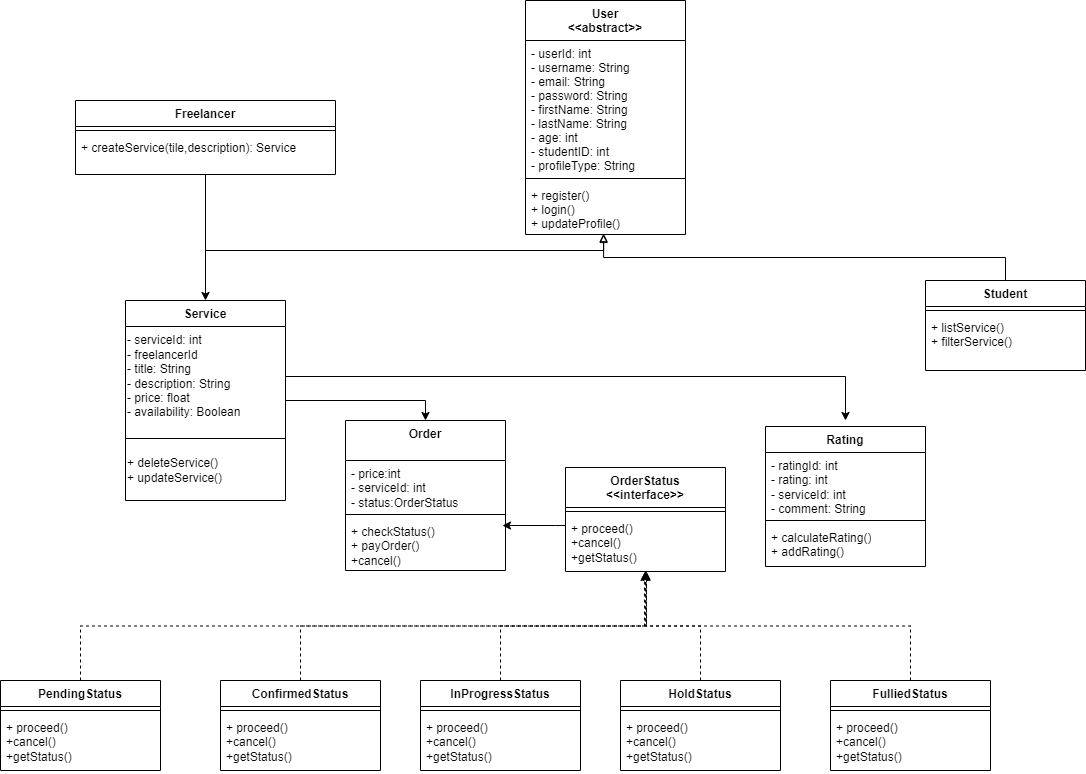

The diagram above was exported from draw.io. Its source (the exported page's mxGraphModel, read from the mxfile embedded in the PNG):
<mxGraphModel dx="1562" dy="945" grid="1" gridSize="10" guides="1" tooltips="1" connect="1" arrows="1" fold="1" page="1" pageScale="1" pageWidth="1169" pageHeight="827" math="0" shadow="0">
  <root>
    <mxCell id="WIyWlLk6GJQsqaUBKTNV-0" />
    <mxCell id="WIyWlLk6GJQsqaUBKTNV-1" parent="WIyWlLk6GJQsqaUBKTNV-0" />
    <mxCell id="zkfFHV4jXpPFQw0GAbJ--0" value="User&#10;&lt;&lt;abstract&gt;&gt;" style="swimlane;fontStyle=1;align=center;verticalAlign=top;childLayout=stackLayout;horizontal=1;startSize=40;horizontalStack=0;resizeParent=1;resizeLast=0;collapsible=1;marginBottom=0;rounded=0;shadow=0;strokeWidth=1;" parent="WIyWlLk6GJQsqaUBKTNV-1" vertex="1">
      <mxGeometry x="580" y="10" width="160" height="234" as="geometry">
        <mxRectangle x="220" y="120" width="160" height="26" as="alternateBounds" />
      </mxGeometry>
    </mxCell>
    <mxCell id="zkfFHV4jXpPFQw0GAbJ--1" value="- userId: int&#10;- username: String&#10;- email: String&#10;- password: String&#10;- firstName: String&#10;- lastName: String&#10;- age: int&#10;- studentID: int&#10;- profileType: String&#10;" style="text;align=left;verticalAlign=top;spacingLeft=4;spacingRight=4;overflow=hidden;rotatable=0;points=[[0,0.5],[1,0.5]];portConstraint=eastwest;" parent="zkfFHV4jXpPFQw0GAbJ--0" vertex="1">
      <mxGeometry y="40" width="160" height="134" as="geometry" />
    </mxCell>
    <mxCell id="zkfFHV4jXpPFQw0GAbJ--4" value="" style="line;html=1;strokeWidth=1;align=left;verticalAlign=middle;spacingTop=-1;spacingLeft=3;spacingRight=3;rotatable=0;labelPosition=right;points=[];portConstraint=eastwest;" parent="zkfFHV4jXpPFQw0GAbJ--0" vertex="1">
      <mxGeometry y="174" width="160" height="8" as="geometry" />
    </mxCell>
    <mxCell id="zkfFHV4jXpPFQw0GAbJ--5" value="+ register()&#10;+ login()&#10;+ updateProfile()" style="text;align=left;verticalAlign=top;spacingLeft=4;spacingRight=4;overflow=hidden;rotatable=0;points=[[0,0.5],[1,0.5]];portConstraint=eastwest;" parent="zkfFHV4jXpPFQw0GAbJ--0" vertex="1">
      <mxGeometry y="182" width="160" height="52" as="geometry" />
    </mxCell>
    <mxCell id="saMTjcRObQ01pSpnNFyQ-16" style="edgeStyle=orthogonalEdgeStyle;rounded=0;orthogonalLoop=1;jettySize=auto;html=1;entryX=0.5;entryY=0;entryDx=0;entryDy=0;" edge="1" parent="WIyWlLk6GJQsqaUBKTNV-1" source="zkfFHV4jXpPFQw0GAbJ--17" target="5VWZJxYUCwC4MoXFZFyL-4">
      <mxGeometry relative="1" as="geometry" />
    </mxCell>
    <mxCell id="zkfFHV4jXpPFQw0GAbJ--17" value="Service" style="swimlane;fontStyle=1;align=center;verticalAlign=top;childLayout=stackLayout;horizontal=1;startSize=26;horizontalStack=0;resizeParent=1;resizeLast=0;collapsible=1;marginBottom=0;rounded=0;shadow=0;strokeWidth=1;" parent="WIyWlLk6GJQsqaUBKTNV-1" vertex="1">
      <mxGeometry x="180" y="310" width="160" height="200" as="geometry">
        <mxRectangle x="550" y="140" width="160" height="26" as="alternateBounds" />
      </mxGeometry>
    </mxCell>
    <mxCell id="QtTYFYl8Nx6Nu5mPqTbw-0" value="- serviceId: int&lt;div&gt;- freelancerId&lt;br&gt;&lt;div&gt;- title: String&lt;/div&gt;&lt;div&gt;- description: String&lt;/div&gt;&lt;div&gt;- price: float&lt;/div&gt;&lt;div&gt;- availability: Boolean&lt;/div&gt;&lt;/div&gt;" style="text;html=1;align=left;verticalAlign=middle;resizable=0;points=[];autosize=1;strokeColor=none;fillColor=none;" parent="zkfFHV4jXpPFQw0GAbJ--17" vertex="1">
      <mxGeometry y="26" width="160" height="100" as="geometry" />
    </mxCell>
    <mxCell id="zkfFHV4jXpPFQw0GAbJ--23" value="" style="line;html=1;strokeWidth=1;align=left;verticalAlign=middle;spacingTop=-1;spacingLeft=3;spacingRight=3;rotatable=0;labelPosition=right;points=[];portConstraint=eastwest;" parent="zkfFHV4jXpPFQw0GAbJ--17" vertex="1">
      <mxGeometry y="126" width="160" height="24" as="geometry" />
    </mxCell>
    <mxCell id="5VWZJxYUCwC4MoXFZFyL-39" value="+ deleteService()&lt;div&gt;&lt;span style=&quot;background-color: initial;&quot;&gt;+&lt;/span&gt;&lt;span style=&quot;text-wrap: wrap; background-color: initial;&quot;&gt;&amp;nbsp;updateService()&lt;/span&gt;&lt;/div&gt;" style="text;html=1;align=left;verticalAlign=middle;resizable=0;points=[];autosize=1;strokeColor=none;fillColor=none;" vertex="1" parent="zkfFHV4jXpPFQw0GAbJ--17">
      <mxGeometry y="150" width="160" height="40" as="geometry" />
    </mxCell>
    <mxCell id="5VWZJxYUCwC4MoXFZFyL-4" value="Order&lt;div&gt;&lt;br&gt;&lt;/div&gt;" style="swimlane;fontStyle=1;align=center;verticalAlign=top;childLayout=stackLayout;horizontal=1;startSize=40;horizontalStack=0;resizeParent=1;resizeParentMax=0;resizeLast=0;collapsible=1;marginBottom=0;whiteSpace=wrap;html=1;" vertex="1" parent="WIyWlLk6GJQsqaUBKTNV-1">
      <mxGeometry x="400" y="430" width="160" height="150" as="geometry" />
    </mxCell>
    <mxCell id="5VWZJxYUCwC4MoXFZFyL-5" value="- price:int&lt;div&gt;- serviceId: int&lt;/div&gt;&lt;div&gt;- status:OrderStatus&lt;/div&gt;" style="text;strokeColor=none;fillColor=none;align=left;verticalAlign=top;spacingLeft=4;spacingRight=4;overflow=hidden;rotatable=0;points=[[0,0.5],[1,0.5]];portConstraint=eastwest;whiteSpace=wrap;html=1;" vertex="1" parent="5VWZJxYUCwC4MoXFZFyL-4">
      <mxGeometry y="40" width="160" height="50" as="geometry" />
    </mxCell>
    <mxCell id="5VWZJxYUCwC4MoXFZFyL-6" value="" style="line;strokeWidth=1;fillColor=none;align=left;verticalAlign=middle;spacingTop=-1;spacingLeft=3;spacingRight=3;rotatable=0;labelPosition=right;points=[];portConstraint=eastwest;strokeColor=inherit;" vertex="1" parent="5VWZJxYUCwC4MoXFZFyL-4">
      <mxGeometry y="90" width="160" height="8" as="geometry" />
    </mxCell>
    <mxCell id="5VWZJxYUCwC4MoXFZFyL-7" value="+ checkStatus()&lt;div&gt;+ payOrder()&lt;/div&gt;&lt;div&gt;+cancel()&lt;/div&gt;" style="text;strokeColor=none;fillColor=none;align=left;verticalAlign=top;spacingLeft=4;spacingRight=4;overflow=hidden;rotatable=0;points=[[0,0.5],[1,0.5]];portConstraint=eastwest;whiteSpace=wrap;html=1;" vertex="1" parent="5VWZJxYUCwC4MoXFZFyL-4">
      <mxGeometry y="98" width="160" height="52" as="geometry" />
    </mxCell>
    <mxCell id="5VWZJxYUCwC4MoXFZFyL-12" value="OrderStatus&lt;div&gt;&amp;lt;&amp;lt;interface&amp;gt;&amp;gt;&lt;br&gt;&lt;/div&gt;" style="swimlane;fontStyle=1;align=center;verticalAlign=top;childLayout=stackLayout;horizontal=1;startSize=40;horizontalStack=0;resizeParent=1;resizeParentMax=0;resizeLast=0;collapsible=1;marginBottom=0;whiteSpace=wrap;html=1;" vertex="1" parent="WIyWlLk6GJQsqaUBKTNV-1">
      <mxGeometry x="620" y="477" width="160" height="104" as="geometry" />
    </mxCell>
    <mxCell id="5VWZJxYUCwC4MoXFZFyL-14" value="" style="line;strokeWidth=1;fillColor=none;align=left;verticalAlign=middle;spacingTop=-1;spacingLeft=3;spacingRight=3;rotatable=0;labelPosition=right;points=[];portConstraint=eastwest;strokeColor=inherit;" vertex="1" parent="5VWZJxYUCwC4MoXFZFyL-12">
      <mxGeometry y="40" width="160" height="8" as="geometry" />
    </mxCell>
    <mxCell id="5VWZJxYUCwC4MoXFZFyL-15" value="+ proceed()&lt;div&gt;+cancel()&lt;/div&gt;&lt;div&gt;+getStatus()&lt;/div&gt;" style="text;strokeColor=none;fillColor=none;align=left;verticalAlign=top;spacingLeft=4;spacingRight=4;overflow=hidden;rotatable=0;points=[[0,0.5],[1,0.5]];portConstraint=eastwest;whiteSpace=wrap;html=1;" vertex="1" parent="5VWZJxYUCwC4MoXFZFyL-12">
      <mxGeometry y="48" width="160" height="56" as="geometry" />
    </mxCell>
    <mxCell id="saMTjcRObQ01pSpnNFyQ-3" value="Rating" style="swimlane;fontStyle=1;align=center;verticalAlign=top;childLayout=stackLayout;horizontal=1;startSize=26;horizontalStack=0;resizeParent=1;resizeParentMax=0;resizeLast=0;collapsible=1;marginBottom=0;whiteSpace=wrap;html=1;" vertex="1" parent="WIyWlLk6GJQsqaUBKTNV-1">
      <mxGeometry x="820" y="436" width="160" height="140" as="geometry" />
    </mxCell>
    <mxCell id="saMTjcRObQ01pSpnNFyQ-4" value="- ratingId: int&lt;div&gt;- rating: int&lt;/div&gt;&lt;div&gt;- serviceId: int&lt;/div&gt;&lt;div&gt;- comment: String&lt;/div&gt;" style="text;strokeColor=none;fillColor=none;align=left;verticalAlign=top;spacingLeft=4;spacingRight=4;overflow=hidden;rotatable=0;points=[[0,0.5],[1,0.5]];portConstraint=eastwest;whiteSpace=wrap;html=1;" vertex="1" parent="saMTjcRObQ01pSpnNFyQ-3">
      <mxGeometry y="26" width="160" height="64" as="geometry" />
    </mxCell>
    <mxCell id="saMTjcRObQ01pSpnNFyQ-5" value="" style="line;strokeWidth=1;fillColor=none;align=left;verticalAlign=middle;spacingTop=-1;spacingLeft=3;spacingRight=3;rotatable=0;labelPosition=right;points=[];portConstraint=eastwest;strokeColor=inherit;" vertex="1" parent="saMTjcRObQ01pSpnNFyQ-3">
      <mxGeometry y="90" width="160" height="8" as="geometry" />
    </mxCell>
    <mxCell id="saMTjcRObQ01pSpnNFyQ-6" value="+ calculateRating()&lt;div&gt;+ addRating()&lt;/div&gt;" style="text;strokeColor=none;fillColor=none;align=left;verticalAlign=top;spacingLeft=4;spacingRight=4;overflow=hidden;rotatable=0;points=[[0,0.5],[1,0.5]];portConstraint=eastwest;whiteSpace=wrap;html=1;" vertex="1" parent="saMTjcRObQ01pSpnNFyQ-3">
      <mxGeometry y="98" width="160" height="42" as="geometry" />
    </mxCell>
    <mxCell id="5VWZJxYUCwC4MoXFZFyL-16" value="PendingStatus" style="swimlane;fontStyle=1;align=center;verticalAlign=top;childLayout=stackLayout;horizontal=1;startSize=26;horizontalStack=0;resizeParent=1;resizeParentMax=0;resizeLast=0;collapsible=1;marginBottom=0;whiteSpace=wrap;html=1;" vertex="1" parent="WIyWlLk6GJQsqaUBKTNV-1">
      <mxGeometry x="55" y="690" width="160" height="90" as="geometry" />
    </mxCell>
    <mxCell id="5VWZJxYUCwC4MoXFZFyL-17" value="" style="line;strokeWidth=1;fillColor=none;align=left;verticalAlign=middle;spacingTop=-1;spacingLeft=3;spacingRight=3;rotatable=0;labelPosition=right;points=[];portConstraint=eastwest;strokeColor=inherit;" vertex="1" parent="5VWZJxYUCwC4MoXFZFyL-16">
      <mxGeometry y="26" width="160" height="8" as="geometry" />
    </mxCell>
    <mxCell id="5VWZJxYUCwC4MoXFZFyL-18" value="&lt;div&gt;+ proceed()&lt;div&gt;+cancel()&lt;/div&gt;&lt;div&gt;+getStatus()&lt;/div&gt;&lt;/div&gt;" style="text;strokeColor=none;fillColor=none;align=left;verticalAlign=top;spacingLeft=4;spacingRight=4;overflow=hidden;rotatable=0;points=[[0,0.5],[1,0.5]];portConstraint=eastwest;whiteSpace=wrap;html=1;" vertex="1" parent="5VWZJxYUCwC4MoXFZFyL-16">
      <mxGeometry y="34" width="160" height="56" as="geometry" />
    </mxCell>
    <mxCell id="5VWZJxYUCwC4MoXFZFyL-19" value="ConfirmedStatus" style="swimlane;fontStyle=1;align=center;verticalAlign=top;childLayout=stackLayout;horizontal=1;startSize=26;horizontalStack=0;resizeParent=1;resizeParentMax=0;resizeLast=0;collapsible=1;marginBottom=0;whiteSpace=wrap;html=1;" vertex="1" parent="WIyWlLk6GJQsqaUBKTNV-1">
      <mxGeometry x="275" y="690" width="160" height="90" as="geometry" />
    </mxCell>
    <mxCell id="5VWZJxYUCwC4MoXFZFyL-20" value="" style="line;strokeWidth=1;fillColor=none;align=left;verticalAlign=middle;spacingTop=-1;spacingLeft=3;spacingRight=3;rotatable=0;labelPosition=right;points=[];portConstraint=eastwest;strokeColor=inherit;" vertex="1" parent="5VWZJxYUCwC4MoXFZFyL-19">
      <mxGeometry y="26" width="160" height="8" as="geometry" />
    </mxCell>
    <mxCell id="5VWZJxYUCwC4MoXFZFyL-21" value="&lt;div&gt;+ proceed()&lt;div&gt;+cancel()&lt;/div&gt;&lt;div&gt;+getStatus()&lt;/div&gt;&lt;/div&gt;" style="text;strokeColor=none;fillColor=none;align=left;verticalAlign=top;spacingLeft=4;spacingRight=4;overflow=hidden;rotatable=0;points=[[0,0.5],[1,0.5]];portConstraint=eastwest;whiteSpace=wrap;html=1;" vertex="1" parent="5VWZJxYUCwC4MoXFZFyL-19">
      <mxGeometry y="34" width="160" height="56" as="geometry" />
    </mxCell>
    <mxCell id="5VWZJxYUCwC4MoXFZFyL-22" value="InProgressStatus" style="swimlane;fontStyle=1;align=center;verticalAlign=top;childLayout=stackLayout;horizontal=1;startSize=26;horizontalStack=0;resizeParent=1;resizeParentMax=0;resizeLast=0;collapsible=1;marginBottom=0;whiteSpace=wrap;html=1;" vertex="1" parent="WIyWlLk6GJQsqaUBKTNV-1">
      <mxGeometry x="475" y="690" width="160" height="90" as="geometry">
        <mxRectangle x="760" y="680" width="130" height="30" as="alternateBounds" />
      </mxGeometry>
    </mxCell>
    <mxCell id="5VWZJxYUCwC4MoXFZFyL-23" value="" style="line;strokeWidth=1;fillColor=none;align=left;verticalAlign=middle;spacingTop=-1;spacingLeft=3;spacingRight=3;rotatable=0;labelPosition=right;points=[];portConstraint=eastwest;strokeColor=inherit;" vertex="1" parent="5VWZJxYUCwC4MoXFZFyL-22">
      <mxGeometry y="26" width="160" height="8" as="geometry" />
    </mxCell>
    <mxCell id="5VWZJxYUCwC4MoXFZFyL-24" value="&lt;div&gt;+ proceed()&lt;div&gt;+cancel()&lt;/div&gt;&lt;div&gt;+getStatus()&lt;/div&gt;&lt;/div&gt;" style="text;strokeColor=none;fillColor=none;align=left;verticalAlign=top;spacingLeft=4;spacingRight=4;overflow=hidden;rotatable=0;points=[[0,0.5],[1,0.5]];portConstraint=eastwest;whiteSpace=wrap;html=1;" vertex="1" parent="5VWZJxYUCwC4MoXFZFyL-22">
      <mxGeometry y="34" width="160" height="56" as="geometry" />
    </mxCell>
    <mxCell id="saMTjcRObQ01pSpnNFyQ-20" style="edgeStyle=orthogonalEdgeStyle;rounded=0;orthogonalLoop=1;jettySize=auto;html=1;dashed=1;" edge="1" parent="WIyWlLk6GJQsqaUBKTNV-1" source="5VWZJxYUCwC4MoXFZFyL-26">
      <mxGeometry relative="1" as="geometry">
        <mxPoint x="700" y="580" as="targetPoint" />
      </mxGeometry>
    </mxCell>
    <mxCell id="5VWZJxYUCwC4MoXFZFyL-26" value="HoldStatus" style="swimlane;fontStyle=1;align=center;verticalAlign=top;childLayout=stackLayout;horizontal=1;startSize=26;horizontalStack=0;resizeParent=1;resizeParentMax=0;resizeLast=0;collapsible=1;marginBottom=0;whiteSpace=wrap;html=1;" vertex="1" parent="WIyWlLk6GJQsqaUBKTNV-1">
      <mxGeometry x="675" y="690" width="160" height="90" as="geometry" />
    </mxCell>
    <mxCell id="5VWZJxYUCwC4MoXFZFyL-27" value="" style="line;strokeWidth=1;fillColor=none;align=left;verticalAlign=middle;spacingTop=-1;spacingLeft=3;spacingRight=3;rotatable=0;labelPosition=right;points=[];portConstraint=eastwest;strokeColor=inherit;" vertex="1" parent="5VWZJxYUCwC4MoXFZFyL-26">
      <mxGeometry y="26" width="160" height="8" as="geometry" />
    </mxCell>
    <mxCell id="5VWZJxYUCwC4MoXFZFyL-28" value="&lt;div&gt;+ proceed()&lt;div&gt;+cancel()&lt;/div&gt;&lt;div&gt;+getStatus()&lt;/div&gt;&lt;/div&gt;" style="text;strokeColor=none;fillColor=none;align=left;verticalAlign=top;spacingLeft=4;spacingRight=4;overflow=hidden;rotatable=0;points=[[0,0.5],[1,0.5]];portConstraint=eastwest;whiteSpace=wrap;html=1;" vertex="1" parent="5VWZJxYUCwC4MoXFZFyL-26">
      <mxGeometry y="34" width="160" height="56" as="geometry" />
    </mxCell>
    <mxCell id="5VWZJxYUCwC4MoXFZFyL-29" value="FulliedStatus" style="swimlane;fontStyle=1;align=center;verticalAlign=top;childLayout=stackLayout;horizontal=1;startSize=26;horizontalStack=0;resizeParent=1;resizeParentMax=0;resizeLast=0;collapsible=1;marginBottom=0;whiteSpace=wrap;html=1;" vertex="1" parent="WIyWlLk6GJQsqaUBKTNV-1">
      <mxGeometry x="885" y="690" width="160" height="90" as="geometry" />
    </mxCell>
    <mxCell id="5VWZJxYUCwC4MoXFZFyL-30" value="" style="line;strokeWidth=1;fillColor=none;align=left;verticalAlign=middle;spacingTop=-1;spacingLeft=3;spacingRight=3;rotatable=0;labelPosition=right;points=[];portConstraint=eastwest;strokeColor=inherit;" vertex="1" parent="5VWZJxYUCwC4MoXFZFyL-29">
      <mxGeometry y="26" width="160" height="8" as="geometry" />
    </mxCell>
    <mxCell id="5VWZJxYUCwC4MoXFZFyL-31" value="&lt;div&gt;+ proceed()&lt;div&gt;+cancel()&lt;/div&gt;&lt;div&gt;+getStatus()&lt;/div&gt;&lt;/div&gt;" style="text;strokeColor=none;fillColor=none;align=left;verticalAlign=top;spacingLeft=4;spacingRight=4;overflow=hidden;rotatable=0;points=[[0,0.5],[1,0.5]];portConstraint=eastwest;whiteSpace=wrap;html=1;" vertex="1" parent="5VWZJxYUCwC4MoXFZFyL-29">
      <mxGeometry y="34" width="160" height="56" as="geometry" />
    </mxCell>
    <mxCell id="5VWZJxYUCwC4MoXFZFyL-32" style="edgeStyle=orthogonalEdgeStyle;rounded=0;orthogonalLoop=1;jettySize=auto;html=1;entryX=0.981;entryY=0.135;entryDx=0;entryDy=0;entryPerimeter=0;" edge="1" parent="WIyWlLk6GJQsqaUBKTNV-1" source="5VWZJxYUCwC4MoXFZFyL-12" target="5VWZJxYUCwC4MoXFZFyL-7">
      <mxGeometry relative="1" as="geometry">
        <mxPoint x="830" y="440" as="targetPoint" />
        <Array as="points">
          <mxPoint x="610" y="535" />
          <mxPoint x="610" y="535" />
        </Array>
      </mxGeometry>
    </mxCell>
    <mxCell id="5VWZJxYUCwC4MoXFZFyL-33" style="edgeStyle=orthogonalEdgeStyle;rounded=0;orthogonalLoop=1;jettySize=auto;html=1;entryX=0.506;entryY=1;entryDx=0;entryDy=0;entryPerimeter=0;dashed=1;" edge="1" parent="WIyWlLk6GJQsqaUBKTNV-1" source="5VWZJxYUCwC4MoXFZFyL-16" target="5VWZJxYUCwC4MoXFZFyL-15">
      <mxGeometry relative="1" as="geometry" />
    </mxCell>
    <mxCell id="5VWZJxYUCwC4MoXFZFyL-34" style="edgeStyle=orthogonalEdgeStyle;rounded=0;orthogonalLoop=1;jettySize=auto;html=1;entryX=0.506;entryY=1.018;entryDx=0;entryDy=0;entryPerimeter=0;dashed=1;" edge="1" parent="WIyWlLk6GJQsqaUBKTNV-1" source="5VWZJxYUCwC4MoXFZFyL-19" target="5VWZJxYUCwC4MoXFZFyL-15">
      <mxGeometry relative="1" as="geometry" />
    </mxCell>
    <mxCell id="5VWZJxYUCwC4MoXFZFyL-35" style="edgeStyle=orthogonalEdgeStyle;rounded=0;orthogonalLoop=1;jettySize=auto;html=1;entryX=0.494;entryY=1.018;entryDx=0;entryDy=0;entryPerimeter=0;dashed=1;" edge="1" parent="WIyWlLk6GJQsqaUBKTNV-1" source="5VWZJxYUCwC4MoXFZFyL-22" target="5VWZJxYUCwC4MoXFZFyL-15">
      <mxGeometry relative="1" as="geometry" />
    </mxCell>
    <mxCell id="5VWZJxYUCwC4MoXFZFyL-37" style="edgeStyle=orthogonalEdgeStyle;rounded=0;orthogonalLoop=1;jettySize=auto;html=1;entryX=0.5;entryY=1;entryDx=0;entryDy=0;entryPerimeter=0;dashed=1;" edge="1" parent="WIyWlLk6GJQsqaUBKTNV-1" source="5VWZJxYUCwC4MoXFZFyL-29" target="5VWZJxYUCwC4MoXFZFyL-15">
      <mxGeometry relative="1" as="geometry" />
    </mxCell>
    <mxCell id="saMTjcRObQ01pSpnNFyQ-19" style="edgeStyle=orthogonalEdgeStyle;rounded=0;orthogonalLoop=1;jettySize=auto;html=1;entryX=0.5;entryY=0;entryDx=0;entryDy=0;" edge="1" parent="WIyWlLk6GJQsqaUBKTNV-1" source="saMTjcRObQ01pSpnNFyQ-7" target="zkfFHV4jXpPFQw0GAbJ--17">
      <mxGeometry relative="1" as="geometry" />
    </mxCell>
    <mxCell id="saMTjcRObQ01pSpnNFyQ-7" value="Freelancer" style="swimlane;fontStyle=1;align=center;verticalAlign=top;childLayout=stackLayout;horizontal=1;startSize=26;horizontalStack=0;resizeParent=1;resizeParentMax=0;resizeLast=0;collapsible=1;marginBottom=0;whiteSpace=wrap;html=1;" vertex="1" parent="WIyWlLk6GJQsqaUBKTNV-1">
      <mxGeometry x="130" y="110" width="260" height="74" as="geometry" />
    </mxCell>
    <mxCell id="saMTjcRObQ01pSpnNFyQ-9" value="" style="line;strokeWidth=1;fillColor=none;align=left;verticalAlign=middle;spacingTop=-1;spacingLeft=3;spacingRight=3;rotatable=0;labelPosition=right;points=[];portConstraint=eastwest;strokeColor=inherit;" vertex="1" parent="saMTjcRObQ01pSpnNFyQ-7">
      <mxGeometry y="26" width="260" height="8" as="geometry" />
    </mxCell>
    <mxCell id="saMTjcRObQ01pSpnNFyQ-10" value="+ createService(tile,description): Service" style="text;strokeColor=none;fillColor=none;align=left;verticalAlign=top;spacingLeft=4;spacingRight=4;overflow=hidden;rotatable=0;points=[[0,0.5],[1,0.5]];portConstraint=eastwest;whiteSpace=wrap;html=1;" vertex="1" parent="saMTjcRObQ01pSpnNFyQ-7">
      <mxGeometry y="34" width="260" height="40" as="geometry" />
    </mxCell>
    <mxCell id="saMTjcRObQ01pSpnNFyQ-11" value="Student" style="swimlane;fontStyle=1;align=center;verticalAlign=top;childLayout=stackLayout;horizontal=1;startSize=26;horizontalStack=0;resizeParent=1;resizeParentMax=0;resizeLast=0;collapsible=1;marginBottom=0;whiteSpace=wrap;html=1;" vertex="1" parent="WIyWlLk6GJQsqaUBKTNV-1">
      <mxGeometry x="980" y="290" width="160" height="90" as="geometry" />
    </mxCell>
    <mxCell id="saMTjcRObQ01pSpnNFyQ-13" value="" style="line;strokeWidth=1;fillColor=none;align=left;verticalAlign=middle;spacingTop=-1;spacingLeft=3;spacingRight=3;rotatable=0;labelPosition=right;points=[];portConstraint=eastwest;strokeColor=inherit;" vertex="1" parent="saMTjcRObQ01pSpnNFyQ-11">
      <mxGeometry y="26" width="160" height="8" as="geometry" />
    </mxCell>
    <mxCell id="saMTjcRObQ01pSpnNFyQ-14" value="+ listService()&lt;div&gt;+ filterService()&lt;/div&gt;" style="text;strokeColor=none;fillColor=none;align=left;verticalAlign=top;spacingLeft=4;spacingRight=4;overflow=hidden;rotatable=0;points=[[0,0.5],[1,0.5]];portConstraint=eastwest;whiteSpace=wrap;html=1;" vertex="1" parent="saMTjcRObQ01pSpnNFyQ-11">
      <mxGeometry y="34" width="160" height="56" as="geometry" />
    </mxCell>
    <mxCell id="5VWZJxYUCwC4MoXFZFyL-40" style="edgeStyle=orthogonalEdgeStyle;rounded=0;orthogonalLoop=1;jettySize=auto;html=1;entryX=0.488;entryY=1;entryDx=0;entryDy=0;entryPerimeter=0;endArrow=block;endFill=0;" edge="1" parent="WIyWlLk6GJQsqaUBKTNV-1" source="saMTjcRObQ01pSpnNFyQ-11" target="zkfFHV4jXpPFQw0GAbJ--5">
      <mxGeometry relative="1" as="geometry" />
    </mxCell>
    <mxCell id="5VWZJxYUCwC4MoXFZFyL-41" style="edgeStyle=orthogonalEdgeStyle;rounded=0;orthogonalLoop=1;jettySize=auto;html=1;entryX=0.488;entryY=0.981;entryDx=0;entryDy=0;entryPerimeter=0;endArrow=block;endFill=0;" edge="1" parent="WIyWlLk6GJQsqaUBKTNV-1" source="saMTjcRObQ01pSpnNFyQ-7" target="zkfFHV4jXpPFQw0GAbJ--5">
      <mxGeometry relative="1" as="geometry">
        <Array as="points">
          <mxPoint x="260" y="260" />
          <mxPoint x="658" y="260" />
        </Array>
      </mxGeometry>
    </mxCell>
    <mxCell id="saMTjcRObQ01pSpnNFyQ-17" style="edgeStyle=orthogonalEdgeStyle;rounded=0;orthogonalLoop=1;jettySize=auto;html=1;" edge="1" parent="WIyWlLk6GJQsqaUBKTNV-1" source="QtTYFYl8Nx6Nu5mPqTbw-0">
      <mxGeometry relative="1" as="geometry">
        <mxPoint x="900" y="430" as="targetPoint" />
        <Array as="points">
          <mxPoint x="900" y="386" />
        </Array>
      </mxGeometry>
    </mxCell>
  </root>
</mxGraphModel>